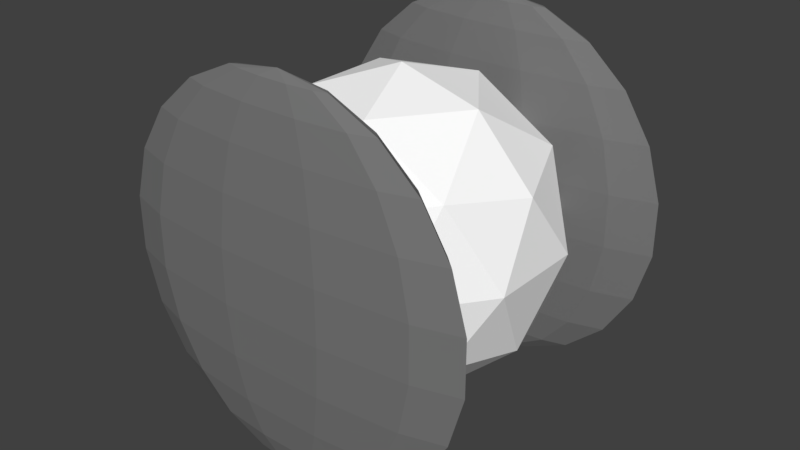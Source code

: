 # Source: Player.blend  (saved by Blender 2.78.0; exported with 4.5.12 LTS)
import bpy
from mathutils import Matrix  # noqa: F401  (used for matrix-valued properties, if any)

bpy.ops.wm.read_factory_settings(use_empty=True)
scene = bpy.context.scene
scene.name = 'Scene'

# ---- collections
col_collection_1 = bpy.data.collections.new('Collection 1'); scene.collection.children.link(col_collection_1)

# ---- materials (node trees are filled in below, after node groups)
mat_wheelsplayer = bpy.data.materials.new('WheelsPlayer')
mat_wheelsplayer.alpha_threshold = 0.0
mat_wheelsplayer.use_transparent_shadow = False
mat_wheelsplayer.diffuse_color = (0.1902, 0.1902, 0.1902, 1.0)
mat_wheelsplayer.roughness = 0.5
mat_playerblank = bpy.data.materials.new('PlayerBlank')
mat_playerblank.alpha_threshold = 0.0
mat_playerblank.use_transparent_shadow = False
mat_playerblank.diffuse_color = (1.0, 1.0, 1.0, 1.0)
mat_playerblank.roughness = 0.5

# ---- material node trees

# ---- world
world_world = bpy.data.worlds.new('World'); scene.world = world_world
world_world.color = (0.05088, 0.05088, 0.05088)
world_world.use_sun_shadow = False
world_world.sun_shadow_jitter_overblur = 0.0
world_world.cycles.sampling_method = 'MANUAL'

# ---- meshes
me_sphere = bpy.data.meshes.new('Sphere')
me_sphere.from_pydata([(0.1523, 0.237, 0.9595), (0.2923, 0.4548, 0.8413), (0.4086, 0.6358, 0.6549), (0.4918, 0.7652, 0.4154), (0.5351, 0.8327, 0.1423), (0.5351, 0.8327, -0.1423), (0.4918, 0.7652, -0.4154), (0.4086, 0.6358, -0.6549), (0.2923, 0.4548, -0.8413), (0.1523, 0.237, -0.9595), (-1.374e-07, 8.827e-08, 1.0), (0.2563, 0.117, 0.9595), (0.4918, 0.2246, 0.8413), (0.6875, 0.3139, 0.6549), (0.8274, 0.3779, 0.4154), (0.9004, 0.4112, 0.1423), (0.9004, 0.4112, -0.1423), (0.8274, 0.3779, -0.4154), (0.6875, 0.3139, -0.6549), (0.4918, 0.2246, -0.8413), (0.2563, 0.117, -0.9595), (0.2789, -0.04009, 0.9595), (0.5351, -0.07694, 0.8413), (0.7481, -0.1076, 0.6549), (0.9004, -0.1295, 0.4154), (0.9797, -0.1409, 0.1423), (0.9797, -0.1409, -0.1423), (0.9004, -0.1295, -0.4154), (0.7481, -0.1076, -0.6549), (0.5351, -0.07694, -0.8413), (0.2789, -0.04009, -0.9595), (0.2129, -0.1845, 0.9595), (0.4086, -0.354, 0.8413), (0.5712, -0.4949, 0.6549), (0.6875, -0.5957, 0.4154), (0.7481, -0.6482, 0.1423), (0.7481, -0.6482, -0.1423), (0.6875, -0.5957, -0.4154), (0.5712, -0.4949, -0.6549), (0.4086, -0.354, -0.8413), (0.2129, -0.1845, -0.9595), (0.07937, -0.2703, 0.9595), (0.1523, -0.5187, 0.8413), (0.2129, -0.7251, 0.6549), (0.2563, -0.8728, 0.4154), (0.2789, -0.9497, 0.1423), (0.2789, -0.9497, -0.1423), (0.2563, -0.8728, -0.4154), (0.2129, -0.7251, -0.6549), (0.1523, -0.5187, -0.8413), (0.07937, -0.2703, -0.9595), (-0.07937, -0.2703, 0.9595), (-0.1523, -0.5187, 0.8413), (-0.2129, -0.7251, 0.6549), (-0.2563, -0.8728, 0.4154), (-0.2789, -0.9497, 0.1423), (-0.2789, -0.9497, -0.1423), (-0.2563, -0.8728, -0.4154), (-0.2129, -0.7251, -0.6549), (-0.1523, -0.5187, -0.8413), (-0.07937, -0.2703, -0.9595), (0.0, 1.51e-07, -1.0), (-0.2129, -0.1845, 0.9595), (-0.4086, -0.354, 0.8413), (-0.5712, -0.4949, 0.6549), (-0.6875, -0.5957, 0.4154), (-0.7481, -0.6482, 0.1423), (-0.7481, -0.6482, -0.1423), (-0.6875, -0.5957, -0.4154), (-0.5712, -0.4949, -0.6549), (-0.4086, -0.354, -0.8413), (-0.2129, -0.1845, -0.9595), (-0.2789, -0.04009, 0.9595), (-0.5351, -0.07694, 0.8413), (-0.7481, -0.1076, 0.6549), (-0.9004, -0.1295, 0.4154), (-0.9797, -0.1409, 0.1423), (-0.9797, -0.1409, -0.1423), (-0.9004, -0.1295, -0.4154), (-0.7481, -0.1076, -0.6549), (-0.5351, -0.07694, -0.8413), (-0.2789, -0.04009, -0.9595), (-0.2563, 0.117, 0.9595), (-0.4918, 0.2246, 0.8413), (-0.6875, 0.3139, 0.6549), (-0.8274, 0.3779, 0.4154), (-0.9004, 0.4112, 0.1423), (-0.9004, 0.4112, -0.1423), (-0.8274, 0.3779, -0.4154), (-0.6875, 0.3139, -0.6549), (-0.4918, 0.2246, -0.8413), (-0.2563, 0.117, -0.9595), (-0.1523, 0.237, 0.9595), (-0.2923, 0.4548, 0.8413), (-0.4086, 0.6358, 0.6549), (-0.4918, 0.7652, 0.4154), (-0.5351, 0.8327, 0.1423), (-0.5351, 0.8327, -0.1423), (-0.4918, 0.7652, -0.4154), (-0.4086, 0.6358, -0.6549), (-0.2923, 0.4548, -0.8413), (-0.1523, 0.237, -0.9595), (-8.163e-08, 0.2817, 0.9595), (-2.008e-07, 0.5406, 0.8413), (-3.201e-07, 0.7557, 0.6549), (-2.903e-07, 0.9096, 0.4154), (-2.903e-07, 0.9898, 0.1423), (-2.903e-07, 0.9898, -0.1423), (-4.095e-07, 0.9096, -0.4154), (-2.604e-07, 0.7557, -0.6549), (-2.455e-07, 0.5406, -0.8413), (-8.163e-08, 0.2817, -0.9595), (0.1523, -11.17, 0.9595), (0.2923, -10.95, 0.8413), (0.4086, -10.77, 0.6549), (0.4918, -10.64, 0.4154), (0.5351, -10.57, 0.1423), (0.5351, -10.57, -0.1423), (0.4918, -10.64, -0.4154), (0.4086, -10.77, -0.6549), (0.2923, -10.95, -0.8413), (0.1523, -11.17, -0.9595), (-1.374e-07, -11.41, 1.0), (0.2563, -11.29, 0.9595), (0.4918, -11.18, 0.8413), (0.6875, -11.09, 0.6549), (0.8274, -11.03, 0.4154), (0.9004, -11.0, 0.1423), (0.9004, -11.0, -0.1423), (0.8274, -11.03, -0.4154), (0.6875, -11.09, -0.6549), (0.4918, -11.18, -0.8413), (0.2563, -11.29, -0.9595), (0.2789, -11.45, 0.9595), (0.5351, -11.48, 0.8413), (0.7481, -11.51, 0.6549), (0.9004, -11.54, 0.4154), (0.9797, -11.55, 0.1423), (0.9797, -11.55, -0.1423), (0.9004, -11.54, -0.4154), (0.7481, -11.51, -0.6549), (0.5351, -11.48, -0.8413), (0.2789, -11.45, -0.9595), (0.2129, -11.59, 0.9595), (0.4086, -11.76, 0.8413), (0.5712, -11.9, 0.6549), (0.6875, -12.0, 0.4154), (0.7481, -12.05, 0.1423), (0.7481, -12.05, -0.1423), (0.6875, -12.0, -0.4154), (0.5712, -11.9, -0.6549), (0.4086, -11.76, -0.8413), (0.2129, -11.59, -0.9595), (0.07937, -11.68, 0.9595), (0.1523, -11.93, 0.8413), (0.2129, -12.13, 0.6549), (0.2563, -12.28, 0.4154), (0.2789, -12.36, 0.1423), (0.2789, -12.36, -0.1423), (0.2563, -12.28, -0.4154), (0.2129, -12.13, -0.6549), (0.1523, -11.93, -0.8413), (0.07937, -11.68, -0.9595), (-0.07937, -11.68, 0.9595), (-0.1523, -11.93, 0.8413), (-0.2129, -12.13, 0.6549), (-0.2563, -12.28, 0.4154), (-0.2789, -12.36, 0.1423), (-0.2789, -12.36, -0.1423), (-0.2563, -12.28, -0.4154), (-0.2129, -12.13, -0.6549), (-0.1523, -11.93, -0.8413), (-0.07937, -11.68, -0.9595), (0.0, -11.41, -1.0), (-0.2129, -11.59, 0.9595), (-0.4086, -11.76, 0.8413), (-0.5712, -11.9, 0.6549), (-0.6875, -12.0, 0.4154), (-0.7481, -12.05, 0.1423), (-0.7481, -12.05, -0.1423), (-0.6875, -12.0, -0.4154), (-0.5712, -11.9, -0.6549), (-0.4086, -11.76, -0.8413), (-0.2129, -11.59, -0.9595), (-0.2789, -11.45, 0.9595), (-0.5351, -11.48, 0.8413), (-0.7481, -11.51, 0.6549), (-0.9004, -11.54, 0.4154), (-0.9797, -11.55, 0.1423), (-0.9797, -11.55, -0.1423), (-0.9004, -11.54, -0.4154), (-0.7481, -11.51, -0.6549), (-0.5351, -11.48, -0.8413), (-0.2789, -11.45, -0.9595), (-0.2563, -11.29, 0.9595), (-0.4918, -11.18, 0.8413), (-0.6875, -11.09, 0.6549), (-0.8274, -11.03, 0.4154), (-0.9004, -11.0, 0.1423), (-0.9004, -11.0, -0.1423), (-0.8274, -11.03, -0.4154), (-0.6875, -11.09, -0.6549), (-0.4918, -11.18, -0.8413), (-0.2563, -11.29, -0.9595), (-0.1523, -11.17, 0.9595), (-0.2923, -10.95, 0.8413), (-0.4086, -10.77, 0.6549), (-0.4918, -10.64, 0.4154), (-0.5351, -10.57, 0.1423), (-0.5351, -10.57, -0.1423), (-0.4918, -10.64, -0.4154), (-0.4086, -10.77, -0.6549), (-0.2923, -10.95, -0.8413), (-0.1523, -11.17, -0.9595), (-8.163e-08, -11.12, 0.9595), (-2.008e-07, -10.87, 0.8413), (-3.201e-07, -10.65, 0.6549), (-2.903e-07, -10.5, 0.4154), (-2.903e-07, -10.42, 0.1423), (-2.903e-07, -10.42, -0.1423), (-4.095e-07, -10.5, -0.4154), (-2.604e-07, -10.65, -0.6549), (-2.455e-07, -10.87, -0.8413), (-8.163e-08, -11.12, -0.9595)], [], [(104, 103, 1, 2), (111, 110, 8, 9), (108, 107, 5, 6), (105, 104, 2, 3), (61, 111, 9), (102, 10, 0), (109, 108, 6, 7), (106, 105, 3, 4), (103, 102, 0, 1), (110, 109, 7, 8), (107, 106, 4, 5), (1, 0, 11, 12), (8, 7, 18, 19), (5, 4, 15, 16), (2, 1, 12, 13), (9, 8, 19, 20), (6, 5, 16, 17), (3, 2, 13, 14), (61, 9, 20), (0, 10, 11), (7, 6, 17, 18), (4, 3, 14, 15), (13, 12, 22, 23), (20, 19, 29, 30), (17, 16, 26, 27), (14, 13, 23, 24), (61, 20, 30), (11, 10, 21), (18, 17, 27, 28), (15, 14, 24, 25), (12, 11, 21, 22), (19, 18, 28, 29), (16, 15, 25, 26), (27, 26, 36, 37), (24, 23, 33, 34), (61, 30, 40), (21, 10, 31), (28, 27, 37, 38), (25, 24, 34, 35), (22, 21, 31, 32), (29, 28, 38, 39), (26, 25, 35, 36), (23, 22, 32, 33), (30, 29, 39, 40), (31, 10, 41), (38, 37, 47, 48), (35, 34, 44, 45), (32, 31, 41, 42), (39, 38, 48, 49), (36, 35, 45, 46), (33, 32, 42, 43), (40, 39, 49, 50), (37, 36, 46, 47), (34, 33, 43, 44), (61, 40, 50), (42, 41, 51, 52), (49, 48, 58, 59), (46, 45, 55, 56), (43, 42, 52, 53), (50, 49, 59, 60), (47, 46, 56, 57), (44, 43, 53, 54), (61, 50, 60), (41, 10, 51), (48, 47, 57, 58), (45, 44, 54, 55), (56, 55, 66, 67), (53, 52, 63, 64), (60, 59, 70, 71), (57, 56, 67, 68), (54, 53, 64, 65), (61, 60, 71), (51, 10, 62), (58, 57, 68, 69), (55, 54, 65, 66), (52, 51, 62, 63), (59, 58, 69, 70), (68, 67, 77, 78), (65, 64, 74, 75), (61, 71, 81), (62, 10, 72), (69, 68, 78, 79), (66, 65, 75, 76), (63, 62, 72, 73), (70, 69, 79, 80), (67, 66, 76, 77), (64, 63, 73, 74), (71, 70, 80, 81), (61, 81, 91), (72, 10, 82), (79, 78, 88, 89), (76, 75, 85, 86), (73, 72, 82, 83), (80, 79, 89, 90), (77, 76, 86, 87), (74, 73, 83, 84), (81, 80, 90, 91), (78, 77, 87, 88), (75, 74, 84, 85), (86, 85, 95, 96), (83, 82, 92, 93), (90, 89, 99, 100), (87, 86, 96, 97), (84, 83, 93, 94), (91, 90, 100, 101), (88, 87, 97, 98), (85, 84, 94, 95), (61, 91, 101), (82, 10, 92), (89, 88, 98, 99), (97, 96, 106, 107), (94, 93, 103, 104), (101, 100, 110, 111), (98, 97, 107, 108), (95, 94, 104, 105), (61, 101, 111), (92, 10, 102), (99, 98, 108, 109), (96, 95, 105, 106), (93, 92, 102, 103), (100, 99, 109, 110), (216, 215, 113, 114), (223, 222, 120, 121), (220, 219, 117, 118), (217, 216, 114, 115), (173, 223, 121), (214, 122, 112), (221, 220, 118, 119), (218, 217, 115, 116), (215, 214, 112, 113), (222, 221, 119, 120), (219, 218, 116, 117), (113, 112, 123, 124), (120, 119, 130, 131), (117, 116, 127, 128), (114, 113, 124, 125), (121, 120, 131, 132), (118, 117, 128, 129), (115, 114, 125, 126), (173, 121, 132), (112, 122, 123), (119, 118, 129, 130), (116, 115, 126, 127), (125, 124, 134, 135), (132, 131, 141, 142), (129, 128, 138, 139), (126, 125, 135, 136), (173, 132, 142), (123, 122, 133), (130, 129, 139, 140), (127, 126, 136, 137), (124, 123, 133, 134), (131, 130, 140, 141), (128, 127, 137, 138), (139, 138, 148, 149), (136, 135, 145, 146), (173, 142, 152), (133, 122, 143), (140, 139, 149, 150), (137, 136, 146, 147), (134, 133, 143, 144), (141, 140, 150, 151), (138, 137, 147, 148), (135, 134, 144, 145), (142, 141, 151, 152), (143, 122, 153), (150, 149, 159, 160), (147, 146, 156, 157), (144, 143, 153, 154), (151, 150, 160, 161), (148, 147, 157, 158), (145, 144, 154, 155), (152, 151, 161, 162), (149, 148, 158, 159), (146, 145, 155, 156), (173, 152, 162), (154, 153, 163, 164), (161, 160, 170, 171), (158, 157, 167, 168), (155, 154, 164, 165), (162, 161, 171, 172), (159, 158, 168, 169), (156, 155, 165, 166), (173, 162, 172), (153, 122, 163), (160, 159, 169, 170), (157, 156, 166, 167), (168, 167, 178, 179), (165, 164, 175, 176), (172, 171, 182, 183), (169, 168, 179, 180), (166, 165, 176, 177), (173, 172, 183), (163, 122, 174), (170, 169, 180, 181), (167, 166, 177, 178), (164, 163, 174, 175), (171, 170, 181, 182), (180, 179, 189, 190), (177, 176, 186, 187), (173, 183, 193), (174, 122, 184), (181, 180, 190, 191), (178, 177, 187, 188), (175, 174, 184, 185), (182, 181, 191, 192), (179, 178, 188, 189), (176, 175, 185, 186), (183, 182, 192, 193), (173, 193, 203), (184, 122, 194), (191, 190, 200, 201), (188, 187, 197, 198), (185, 184, 194, 195), (192, 191, 201, 202), (189, 188, 198, 199), (186, 185, 195, 196), (193, 192, 202, 203), (190, 189, 199, 200), (187, 186, 196, 197), (198, 197, 207, 208), (195, 194, 204, 205), (202, 201, 211, 212), (199, 198, 208, 209), (196, 195, 205, 206), (203, 202, 212, 213), (200, 199, 209, 210), (197, 196, 206, 207), (173, 203, 213), (194, 122, 204), (201, 200, 210, 211), (209, 208, 218, 219), (206, 205, 215, 216), (213, 212, 222, 223), (210, 209, 219, 220), (207, 206, 216, 217), (173, 213, 223), (204, 122, 214), (211, 210, 220, 221), (208, 207, 217, 218), (205, 204, 214, 215), (212, 211, 221, 222)])
me_sphere.materials.append(mat_wheelsplayer)
me_sphere.use_remesh_preserve_volume = False
me_sphere.use_remesh_preserve_attributes = False
me_sphere.use_mirror_vertex_groups = False
me_sphere.update()
me_icosphere = bpy.data.meshes.new('Icosphere')
me_icosphere.from_pydata([(0.0, 0.0, -1.0), (0.7236, -0.5257, -0.4472), (-0.2764, -0.8506, -0.4472), (-0.8491, 0.0, -0.1839), (-0.2764, 0.8506, -0.4472), (0.7236, 0.5257, -0.4472), (0.2764, -0.8506, 0.4472), (-0.8491, -0.2988, 0.3244), (-0.8491, 0.2988, 0.3244), (0.2764, 0.8506, 0.4472), (0.8944, 0.0, 0.4472), (0.0, 0.0, 1.0), (-0.1625, -0.5, -0.8507), (0.4253, -0.309, -0.8507), (0.2629, -0.809, -0.5257), (0.8506, 0.0, -0.5257), (0.4253, 0.309, -0.8507), (-0.5257, 0.0, -0.8507), (-0.6882, -0.5, -0.5257), (-0.1625, 0.5, -0.8507), (-0.6882, 0.5, -0.5257), (0.2629, 0.809, -0.5257), (0.9511, -0.309, 0.0), (0.9511, 0.309, 0.0), (0.0, -1.0, 0.0), (0.5878, -0.809, 0.0), (-0.8491, -0.1757, 0.07038), (-0.5878, -0.809, 0.0), (-0.5878, 0.809, 0.0), (-0.8491, 0.1757, 0.07038), (0.5878, 0.809, 0.0), (0.0, 1.0, 0.0), (0.6882, -0.5, 0.5257), (-0.2629, -0.809, 0.5257), (-0.8491, 0.0, 0.32), (-0.2629, 0.809, 0.5257), (0.6882, 0.5, 0.5257), (0.1625, -0.5, 0.8507), (0.5257, 0.0, 0.8507), (-0.4253, -0.309, 0.8507), (-0.4253, 0.309, 0.8507), (0.1625, 0.5, 0.8507), (-0.8491, -0.309, 0.0), (-0.8491, 0.0, -0.4472), (-0.8491, 0.309, 0.0), (-0.8491, 0.5257, 0.4472), (-0.8491, 0.0, 0.5257), (-0.8491, -0.5257, 0.4472), (-1.083, -0.1757, 0.07038), (-1.083, 0.0, -0.1839), (-1.083, 0.1757, 0.07038), (-1.083, 0.2988, 0.3244), (-1.083, 0.0, 0.32), (-1.083, -0.2988, 0.3244), (-0.9002, 0.1757, 0.07038), (-0.9002, 0.0, 0.32), (-0.9002, -0.1757, 0.07038)], [], [(0, 13, 12), (1, 13, 15), (0, 12, 17), (0, 17, 19), (0, 19, 16), (1, 15, 22), (2, 14, 24), (43, 18, 42), (4, 20, 28), (5, 21, 30), (1, 22, 25), (2, 24, 27), (4, 28, 31), (5, 30, 23), (6, 32, 37), (47, 33, 39), (45, 46, 40), (9, 35, 41), (10, 36, 38), (38, 41, 11), (38, 36, 41), (36, 9, 41), (41, 40, 11), (41, 35, 40), (35, 45, 40), (40, 39, 11), (40, 46, 39), (46, 47, 39), (39, 37, 11), (39, 33, 37), (33, 6, 37), (37, 38, 11), (37, 32, 38), (32, 10, 38), (23, 36, 10), (23, 30, 36), (30, 9, 36), (31, 35, 9), (31, 28, 35), (28, 45, 35), (27, 33, 47), (27, 24, 33), (24, 6, 33), (25, 32, 6), (25, 22, 32), (22, 10, 32), (30, 31, 9), (30, 21, 31), (21, 4, 31), (28, 44, 45), (28, 20, 44), (20, 43, 44), (42, 27, 47), (42, 18, 27), (18, 2, 27), (24, 25, 6), (24, 14, 25), (14, 1, 25), (22, 23, 10), (22, 15, 23), (15, 5, 23), (16, 21, 5), (16, 19, 21), (19, 4, 21), (19, 20, 4), (19, 17, 20), (17, 43, 20), (17, 18, 43), (17, 12, 18), (12, 2, 18), (15, 16, 5), (15, 13, 16), (13, 0, 16), (12, 14, 2), (12, 13, 14), (13, 1, 14), (7, 34, 52, 53), (26, 3, 43, 42), (29, 8, 45, 44), (8, 34, 46, 45), (7, 26, 42, 47), (3, 29, 44, 43), (34, 7, 47, 46), (49, 48, 50), (26, 7, 53, 48), (8, 29, 50, 51), (29, 3, 49, 50), (34, 8, 51, 52), (3, 26, 48, 49), (48, 52, 55, 56), (48, 53, 52), (51, 50, 52), (54, 56, 55), (50, 48, 56, 54), (52, 50, 54, 55)])
me_icosphere.polygons.foreach_set('material_index', [0, 0, 0, 0, 0, 0, 0, 0, 0, 0, 0, 0, 0, 0, 0, 0, 0, 0, 0, 0, 0, 0, 0, 0, 0, 0, 0, 0, 0, 0, 0, 0, 0, 0, 0, 0, 0, 0, 0, 0, 0, 0, 0, 0, 0, 0, 0, 0, 0, 0, 0, 0, 0, 0, 0, 0, 0, 0, 0, 0, 0, 0, 0, 0, 0, 0, 0, 0, 0, 0, 0, 0, 0, 0, 0, 0, 0, 1, 1, 1, 1, 1, 1, 0, 0, 0, 0, 0, 0, 0, 0, 0, 1, 0, 0])
me_icosphere.materials.append(mat_playerblank)
me_icosphere.materials.append(mat_wheelsplayer)
me_icosphere.use_remesh_preserve_volume = False
me_icosphere.use_remesh_preserve_attributes = False
me_icosphere.use_mirror_vertex_groups = False
me_icosphere.update()

# ---- objects
ob_wheels = bpy.data.objects.new('Wheels', me_sphere)
ob_body = bpy.data.objects.new('Body', me_icosphere)

# ---- transforms, parenting, visibility, modifiers, constraints
ob_wheels.location = (0.0, 0.9, 0.0)
ob_wheels.scale = (1.214, 0.161, 1.214)
ob_wheels.lineart.crease_threshold = 0.0
ob_body.location = (0.0, 0.0, 0.0)
ob_body.lineart.crease_threshold = 0.0

# ---- collection membership
col_collection_1.objects.link(ob_wheels)
col_collection_1.objects.link(ob_body)

# ---- scene / render settings (as saved in the file)
scene.frame_start = 1; scene.frame_end = 250; scene.frame_set(1)
scene.render.engine = 'BLENDER_EEVEE_NEXT'
scene.render.resolution_percentage = 50
scene.render.dither_intensity = 0.0
scene.cycles.use_denoising = False
scene.cycles.samples = 128
scene.cycles.sampling_pattern = 'TABULATED_SOBOL'
scene.cycles.light_sampling_threshold = 0.0
scene.cycles.use_adaptive_sampling = False
scene.cycles.use_light_tree = False
scene.cycles.blur_glossy = 0.0
scene.cycles.sample_clamp_indirect = 0.0
scene.view_settings.view_transform = 'Standard'
bpy.context.view_layer.update()

# ---- added for rendering (the .blend has no active camera and no usable light): camera, sun
cam_auto = bpy.data.cameras.new('AutoCamera')
cam_auto.lens = 50.0
cam_auto.sensor_width = 36.0
cam_auto.clip_end = 1000.0
ob_auto_camera = bpy.data.objects.new('AutoCamera', cam_auto)
scene.collection.objects.link(ob_auto_camera)
ob_auto_camera.location = (3.71965, -4.47862, 2.97572)
ob_auto_camera.rotation_euler = (1.09748, -7.21219e-08, 0.694738)
scene.camera = ob_auto_camera
light_auto_sun = bpy.data.lights.new('AutoSun', 'SUN')
light_auto_sun.energy = 3.0
light_auto_sun.angle = 0.0523599
ob_auto_sun = bpy.data.objects.new('AutoSun', light_auto_sun)
scene.collection.objects.link(ob_auto_sun)
ob_auto_sun.rotation_euler = (0.872665, 0.174533, 0.523599)
bpy.context.view_layer.update()
